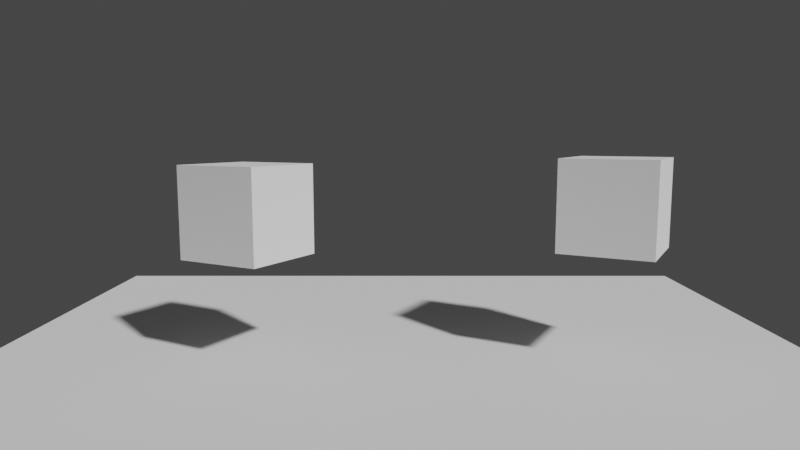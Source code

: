 # Source: three-template-ts.blend  (saved by Blender 2.93.20; exported with 4.5.12 LTS)
import bpy
from mathutils import Matrix  # noqa: F401  (used for matrix-valued properties, if any)

bpy.ops.wm.read_factory_settings(use_empty=True)
scene = bpy.context.scene
scene.name = 'Scene'

# ---- collections
col_collection = bpy.data.collections.new('Collection'); scene.collection.children.link(col_collection)

# ---- world
world_world = bpy.data.worlds.new('World'); scene.world = world_world
world_world.use_nodes = True; world_world.node_tree.nodes.clear()
_N = world_world.node_tree.nodes; _L = world_world.node_tree.links
n0 = _N.new('ShaderNodeOutputWorld'); n0.name = 'World Output'; n0.location = (300, 300)
n1 = _N.new('ShaderNodeBackground'); n1.name = 'Background'; n1.location = (10, 300)
n1.inputs[0].default_value = (0.05088, 0.05088, 0.05088, 1.0)
_L.new(n1.outputs[0], n0.inputs[0])
n0.is_active_output = True
world_world.color = (0.05088, 0.05088, 0.05088)
world_world.use_sun_shadow = False
world_world.sun_shadow_jitter_overblur = 0.0

# ---- cameras
cam_camera_001 = bpy.data.cameras.new('Camera.001')
cam_camera_001.lens = 30.0

# ---- meshes
me_cube_001 = bpy.data.meshes.new('Cube.001')
me_cube_001.from_pydata([(-1.0, -1.0, -1.0), (-1.0, -1.0, 1.0), (-1.0, 1.0, -1.0), (-1.0, 1.0, 1.0), (1.0, -1.0, -1.0), (1.0, -1.0, 1.0), (1.0, 1.0, -1.0), (1.0, 1.0, 1.0)], [], [(0, 1, 3, 2), (2, 3, 7, 6), (6, 7, 5, 4), (4, 5, 1, 0), (2, 6, 4, 0), (7, 3, 1, 5)])
_uv = me_cube_001.uv_layers.new(name='UVMap')
_uv.uv.foreach_set('vector', [0.375, 0.0, 0.625, 0.0, 0.625, 0.25, 0.375, 0.25, 0.375, 0.25, 0.625, 0.25, 0.625, 0.5, 0.375, 0.5, 0.375, 0.5, 0.625, 0.5, 0.625, 0.75, 0.375, 0.75, 0.375, 0.75, 0.625, 0.75, 0.625, 1.0, 0.375, 1.0, 0.125, 0.5, 0.375, 0.5, 0.375, 0.75, 0.125, 0.75, 0.625, 0.5, 0.875, 0.5, 0.875, 0.75, 0.625, 0.75])
me_cube_001.use_remesh_fix_poles = True
me_cube_001.use_remesh_preserve_attributes = False
me_cube_001.use_mirror_vertex_groups = False
me_cube_001.update()
me_plane = bpy.data.meshes.new('Plane')
me_plane.from_pydata([(7.918, 7.918, 0.0), (-7.918, 7.918, 0.0), (7.918, -7.918, 0.0), (-7.918, -7.918, 0.0)], [], [(0, 1, 3, 2)])
_uv = me_plane.uv_layers.new(name='UVMap')
_uv.uv.foreach_set('vector', [0.0, 0.0, 1.0, 0.0, 1.0, 1.0, 0.0, 1.0])
me_plane.use_remesh_fix_poles = True
me_plane.use_remesh_preserve_attributes = False
me_plane.use_mirror_vertex_groups = False
me_plane.update()
me_cube_002 = bpy.data.meshes.new('Cube.002')
me_cube_002.from_pydata([(-1.0, -1.0, -1.0), (-1.0, -1.0, 1.0), (-1.0, 1.0, -1.0), (-1.0, 1.0, 1.0), (1.0, -1.0, -1.0), (1.0, -1.0, 1.0), (1.0, 1.0, -1.0), (1.0, 1.0, 1.0)], [], [(0, 1, 3, 2), (2, 3, 7, 6), (6, 7, 5, 4), (4, 5, 1, 0), (2, 6, 4, 0), (7, 3, 1, 5)])
_uv = me_cube_002.uv_layers.new(name='UVMap')
_uv.uv.foreach_set('vector', [0.375, 0.0, 0.625, 0.0, 0.625, 0.25, 0.375, 0.25, 0.375, 0.25, 0.625, 0.25, 0.625, 0.5, 0.375, 0.5, 0.375, 0.5, 0.625, 0.5, 0.625, 0.75, 0.375, 0.75, 0.375, 0.75, 0.625, 0.75, 0.625, 1.0, 0.375, 1.0, 0.125, 0.5, 0.375, 0.5, 0.375, 0.75, 0.125, 0.75, 0.625, 0.5, 0.875, 0.5, 0.875, 0.75, 0.625, 0.75])
me_cube_002.use_remesh_fix_poles = True
me_cube_002.use_remesh_preserve_attributes = False
me_cube_002.use_mirror_vertex_groups = False
me_cube_002.update()

# ---- objects
ob_cameradata = bpy.data.objects.new('CameraData', None)
ob_camera = bpy.data.objects.new('Camera', cam_camera_001)
ob_cube = bpy.data.objects.new('Cube', me_cube_001)
ob_cameratarget = bpy.data.objects.new('CameraTarget', None)
ob_plane = bpy.data.objects.new('Plane', me_plane)
ob_cube_001 = bpy.data.objects.new('Cube.001', me_cube_002)

# ---- transforms, parenting, visibility, modifiers, constraints
ob_cameradata.location = (0.0, 0.0, 0.0)
ob_cameradata.lineart.crease_threshold = 0.0
ob_camera.parent = ob_cameradata
ob_camera.location = (0.0, -11.69, 4.158)
ob_camera.rotation_euler = (1.571, -0.0, 0.0)
ob_camera.lineart.crease_threshold = 0.0
_c = ob_camera.constraints.new('DAMPED_TRACK'); _c.name = 'Damped Track'
_c.target = ob_cameratarget
_c.track_axis = 'TRACK_NEGATIVE_Z'
ob_cube.location = (-2.736, 0.1947, 2.827)
ob_cube.rotation_euler = (0.0, -0.0, -0.5004)
ob_cube.scale = (0.8355, 0.8355, 0.8355)
ob_cube.lineart.crease_threshold = 0.0
ob_cameratarget.parent = ob_cameradata
ob_cameratarget.location = (-0.009048, 0.6617, 2.509)
ob_cameratarget.empty_display_type = 'CIRCLE'
ob_cameratarget.empty_display_size = 0.17
ob_cameratarget.lineart.crease_threshold = 0.0
ob_plane.location = (0.0, 0.0, 0.0)
ob_plane.lineart.crease_threshold = 0.0
ob_cube_001.location = (3.856, 0.2164, 2.939)
ob_cube_001.rotation_euler = (0.0, -0.0, -0.5004)
ob_cube_001.scale = (0.8355, 0.8355, 0.8355)
ob_cube_001.lineart.crease_threshold = 0.0

# ---- collection membership
col_collection.objects.link(ob_cameradata)
col_collection.objects.link(ob_camera)
col_collection.objects.link(ob_cube)
col_collection.objects.link(ob_cameratarget)
col_collection.objects.link(ob_plane)
col_collection.objects.link(ob_cube_001)

# ---- scene / render settings (as saved in the file)
scene.camera = ob_camera
scene.frame_start = 1; scene.frame_end = 250; scene.frame_set(1)
scene.render.engine = 'BLENDER_EEVEE_NEXT'
scene.cycles.use_denoising = False
scene.cycles.samples = 128
scene.cycles.sampling_pattern = 'TABULATED_SOBOL'
scene.cycles.use_adaptive_sampling = False
scene.cycles.use_light_tree = False
scene.view_settings.view_transform = 'Filmic'
bpy.context.view_layer.update()

# ---- added for rendering (the .blend has no usable light): sun
light_auto_sun = bpy.data.lights.new('AutoSun', 'SUN')
light_auto_sun.energy = 3.0
light_auto_sun.angle = 0.0523599
ob_auto_sun = bpy.data.objects.new('AutoSun', light_auto_sun)
scene.collection.objects.link(ob_auto_sun)
ob_auto_sun.rotation_euler = (0.872665, 0.174533, 0.523599)
bpy.context.view_layer.update()

